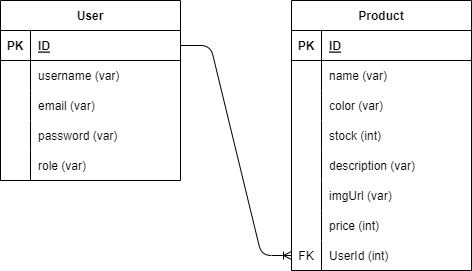

The diagram above was exported from draw.io. Its source (the exported page's mxGraphModel, read from the mxfile embedded in the PNG):
<mxGraphModel dx="622" dy="294" grid="0" gridSize="10" guides="1" tooltips="1" connect="1" arrows="1" fold="1" page="1" pageScale="1" pageWidth="850" pageHeight="1100" background="none" math="0" shadow="0">
  <root>
    <mxCell id="0" />
    <mxCell id="1" parent="0" />
    <mxCell id="2" value="User" style="shape=table;startSize=30;container=1;collapsible=1;childLayout=tableLayout;fixedRows=1;rowLines=0;fontStyle=1;align=center;resizeLast=1;" parent="1" vertex="1">
      <mxGeometry x="130" y="130" width="180" height="180" as="geometry" />
    </mxCell>
    <mxCell id="3" value="" style="shape=tableRow;horizontal=0;startSize=0;swimlaneHead=0;swimlaneBody=0;fillColor=none;collapsible=0;dropTarget=0;points=[[0,0.5],[1,0.5]];portConstraint=eastwest;top=0;left=0;right=0;bottom=1;" parent="2" vertex="1">
      <mxGeometry y="30" width="180" height="30" as="geometry" />
    </mxCell>
    <mxCell id="4" value="PK" style="shape=partialRectangle;connectable=0;fillColor=none;top=0;left=0;bottom=0;right=0;fontStyle=1;overflow=hidden;" parent="3" vertex="1">
      <mxGeometry width="30" height="30" as="geometry">
        <mxRectangle width="30" height="30" as="alternateBounds" />
      </mxGeometry>
    </mxCell>
    <mxCell id="5" value="ID" style="shape=partialRectangle;connectable=0;fillColor=none;top=0;left=0;bottom=0;right=0;align=left;spacingLeft=6;fontStyle=5;overflow=hidden;" parent="3" vertex="1">
      <mxGeometry x="30" width="150" height="30" as="geometry">
        <mxRectangle width="150" height="30" as="alternateBounds" />
      </mxGeometry>
    </mxCell>
    <mxCell id="6" value="" style="shape=tableRow;horizontal=0;startSize=0;swimlaneHead=0;swimlaneBody=0;fillColor=none;collapsible=0;dropTarget=0;points=[[0,0.5],[1,0.5]];portConstraint=eastwest;top=0;left=0;right=0;bottom=0;" parent="2" vertex="1">
      <mxGeometry y="60" width="180" height="30" as="geometry" />
    </mxCell>
    <mxCell id="7" value="" style="shape=partialRectangle;connectable=0;fillColor=none;top=0;left=0;bottom=0;right=0;editable=1;overflow=hidden;" parent="6" vertex="1">
      <mxGeometry width="30" height="30" as="geometry">
        <mxRectangle width="30" height="30" as="alternateBounds" />
      </mxGeometry>
    </mxCell>
    <mxCell id="8" value="username (var)" style="shape=partialRectangle;connectable=0;fillColor=none;top=0;left=0;bottom=0;right=0;align=left;spacingLeft=6;overflow=hidden;" parent="6" vertex="1">
      <mxGeometry x="30" width="150" height="30" as="geometry">
        <mxRectangle width="150" height="30" as="alternateBounds" />
      </mxGeometry>
    </mxCell>
    <mxCell id="9" value="" style="shape=tableRow;horizontal=0;startSize=0;swimlaneHead=0;swimlaneBody=0;fillColor=none;collapsible=0;dropTarget=0;points=[[0,0.5],[1,0.5]];portConstraint=eastwest;top=0;left=0;right=0;bottom=0;" parent="2" vertex="1">
      <mxGeometry y="90" width="180" height="30" as="geometry" />
    </mxCell>
    <mxCell id="10" value="" style="shape=partialRectangle;connectable=0;fillColor=none;top=0;left=0;bottom=0;right=0;editable=1;overflow=hidden;" parent="9" vertex="1">
      <mxGeometry width="30" height="30" as="geometry">
        <mxRectangle width="30" height="30" as="alternateBounds" />
      </mxGeometry>
    </mxCell>
    <mxCell id="11" value="email (var)" style="shape=partialRectangle;connectable=0;fillColor=none;top=0;left=0;bottom=0;right=0;align=left;spacingLeft=6;overflow=hidden;" parent="9" vertex="1">
      <mxGeometry x="30" width="150" height="30" as="geometry">
        <mxRectangle width="150" height="30" as="alternateBounds" />
      </mxGeometry>
    </mxCell>
    <mxCell id="12" value="" style="shape=tableRow;horizontal=0;startSize=0;swimlaneHead=0;swimlaneBody=0;fillColor=none;collapsible=0;dropTarget=0;points=[[0,0.5],[1,0.5]];portConstraint=eastwest;top=0;left=0;right=0;bottom=0;" parent="2" vertex="1">
      <mxGeometry y="120" width="180" height="30" as="geometry" />
    </mxCell>
    <mxCell id="13" value="" style="shape=partialRectangle;connectable=0;fillColor=none;top=0;left=0;bottom=0;right=0;editable=1;overflow=hidden;" parent="12" vertex="1">
      <mxGeometry width="30" height="30" as="geometry">
        <mxRectangle width="30" height="30" as="alternateBounds" />
      </mxGeometry>
    </mxCell>
    <mxCell id="14" value="password (var)" style="shape=partialRectangle;connectable=0;fillColor=none;top=0;left=0;bottom=0;right=0;align=left;spacingLeft=6;overflow=hidden;" parent="12" vertex="1">
      <mxGeometry x="30" width="150" height="30" as="geometry">
        <mxRectangle width="150" height="30" as="alternateBounds" />
      </mxGeometry>
    </mxCell>
    <mxCell id="15" value="" style="shape=tableRow;horizontal=0;startSize=0;swimlaneHead=0;swimlaneBody=0;fillColor=none;collapsible=0;dropTarget=0;points=[[0,0.5],[1,0.5]];portConstraint=eastwest;top=0;left=0;right=0;bottom=0;" parent="2" vertex="1">
      <mxGeometry y="150" width="180" height="30" as="geometry" />
    </mxCell>
    <mxCell id="16" value="" style="shape=partialRectangle;connectable=0;fillColor=none;top=0;left=0;bottom=0;right=0;editable=1;overflow=hidden;" parent="15" vertex="1">
      <mxGeometry width="30" height="30" as="geometry">
        <mxRectangle width="30" height="30" as="alternateBounds" />
      </mxGeometry>
    </mxCell>
    <mxCell id="17" value="role (var)" style="shape=partialRectangle;connectable=0;fillColor=none;top=0;left=0;bottom=0;right=0;align=left;spacingLeft=6;overflow=hidden;" parent="15" vertex="1">
      <mxGeometry x="30" width="150" height="30" as="geometry">
        <mxRectangle width="150" height="30" as="alternateBounds" />
      </mxGeometry>
    </mxCell>
    <mxCell id="18" value="Product" style="shape=table;startSize=30;container=1;collapsible=1;childLayout=tableLayout;fixedRows=1;rowLines=0;fontStyle=1;align=center;resizeLast=1;" parent="1" vertex="1">
      <mxGeometry x="421" y="130" width="180" height="270" as="geometry" />
    </mxCell>
    <mxCell id="19" value="" style="shape=tableRow;horizontal=0;startSize=0;swimlaneHead=0;swimlaneBody=0;fillColor=none;collapsible=0;dropTarget=0;points=[[0,0.5],[1,0.5]];portConstraint=eastwest;top=0;left=0;right=0;bottom=1;" parent="18" vertex="1">
      <mxGeometry y="30" width="180" height="30" as="geometry" />
    </mxCell>
    <mxCell id="20" value="PK" style="shape=partialRectangle;connectable=0;fillColor=none;top=0;left=0;bottom=0;right=0;fontStyle=1;overflow=hidden;" parent="19" vertex="1">
      <mxGeometry width="30" height="30" as="geometry">
        <mxRectangle width="30" height="30" as="alternateBounds" />
      </mxGeometry>
    </mxCell>
    <mxCell id="21" value="ID" style="shape=partialRectangle;connectable=0;fillColor=none;top=0;left=0;bottom=0;right=0;align=left;spacingLeft=6;fontStyle=5;overflow=hidden;" parent="19" vertex="1">
      <mxGeometry x="30" width="150" height="30" as="geometry">
        <mxRectangle width="150" height="30" as="alternateBounds" />
      </mxGeometry>
    </mxCell>
    <mxCell id="22" value="" style="shape=tableRow;horizontal=0;startSize=0;swimlaneHead=0;swimlaneBody=0;fillColor=none;collapsible=0;dropTarget=0;points=[[0,0.5],[1,0.5]];portConstraint=eastwest;top=0;left=0;right=0;bottom=0;" parent="18" vertex="1">
      <mxGeometry y="60" width="180" height="30" as="geometry" />
    </mxCell>
    <mxCell id="23" value="" style="shape=partialRectangle;connectable=0;fillColor=none;top=0;left=0;bottom=0;right=0;editable=1;overflow=hidden;" parent="22" vertex="1">
      <mxGeometry width="30" height="30" as="geometry">
        <mxRectangle width="30" height="30" as="alternateBounds" />
      </mxGeometry>
    </mxCell>
    <mxCell id="24" value="name (var)" style="shape=partialRectangle;connectable=0;fillColor=none;top=0;left=0;bottom=0;right=0;align=left;spacingLeft=6;overflow=hidden;" parent="22" vertex="1">
      <mxGeometry x="30" width="150" height="30" as="geometry">
        <mxRectangle width="150" height="30" as="alternateBounds" />
      </mxGeometry>
    </mxCell>
    <mxCell id="25" value="" style="shape=tableRow;horizontal=0;startSize=0;swimlaneHead=0;swimlaneBody=0;fillColor=none;collapsible=0;dropTarget=0;points=[[0,0.5],[1,0.5]];portConstraint=eastwest;top=0;left=0;right=0;bottom=0;" parent="18" vertex="1">
      <mxGeometry y="90" width="180" height="30" as="geometry" />
    </mxCell>
    <mxCell id="26" value="" style="shape=partialRectangle;connectable=0;fillColor=none;top=0;left=0;bottom=0;right=0;editable=1;overflow=hidden;" parent="25" vertex="1">
      <mxGeometry width="30" height="30" as="geometry">
        <mxRectangle width="30" height="30" as="alternateBounds" />
      </mxGeometry>
    </mxCell>
    <mxCell id="27" value="color (var)" style="shape=partialRectangle;connectable=0;fillColor=none;top=0;left=0;bottom=0;right=0;align=left;spacingLeft=6;overflow=hidden;" parent="25" vertex="1">
      <mxGeometry x="30" width="150" height="30" as="geometry">
        <mxRectangle width="150" height="30" as="alternateBounds" />
      </mxGeometry>
    </mxCell>
    <mxCell id="28" value="" style="shape=tableRow;horizontal=0;startSize=0;swimlaneHead=0;swimlaneBody=0;fillColor=none;collapsible=0;dropTarget=0;points=[[0,0.5],[1,0.5]];portConstraint=eastwest;top=0;left=0;right=0;bottom=0;" parent="18" vertex="1">
      <mxGeometry y="120" width="180" height="30" as="geometry" />
    </mxCell>
    <mxCell id="29" value="" style="shape=partialRectangle;connectable=0;fillColor=none;top=0;left=0;bottom=0;right=0;editable=1;overflow=hidden;" parent="28" vertex="1">
      <mxGeometry width="30" height="30" as="geometry">
        <mxRectangle width="30" height="30" as="alternateBounds" />
      </mxGeometry>
    </mxCell>
    <mxCell id="30" value="stock (int)" style="shape=partialRectangle;connectable=0;fillColor=none;top=0;left=0;bottom=0;right=0;align=left;spacingLeft=6;overflow=hidden;" parent="28" vertex="1">
      <mxGeometry x="30" width="150" height="30" as="geometry">
        <mxRectangle width="150" height="30" as="alternateBounds" />
      </mxGeometry>
    </mxCell>
    <mxCell id="31" value="" style="shape=tableRow;horizontal=0;startSize=0;swimlaneHead=0;swimlaneBody=0;fillColor=none;collapsible=0;dropTarget=0;points=[[0,0.5],[1,0.5]];portConstraint=eastwest;top=0;left=0;right=0;bottom=0;" parent="18" vertex="1">
      <mxGeometry y="150" width="180" height="30" as="geometry" />
    </mxCell>
    <mxCell id="32" value="" style="shape=partialRectangle;connectable=0;fillColor=none;top=0;left=0;bottom=0;right=0;editable=1;overflow=hidden;" parent="31" vertex="1">
      <mxGeometry width="30" height="30" as="geometry">
        <mxRectangle width="30" height="30" as="alternateBounds" />
      </mxGeometry>
    </mxCell>
    <mxCell id="33" value="description (var)" style="shape=partialRectangle;connectable=0;fillColor=none;top=0;left=0;bottom=0;right=0;align=left;spacingLeft=6;overflow=hidden;" parent="31" vertex="1">
      <mxGeometry x="30" width="150" height="30" as="geometry">
        <mxRectangle width="150" height="30" as="alternateBounds" />
      </mxGeometry>
    </mxCell>
    <mxCell id="34" value="" style="shape=tableRow;horizontal=0;startSize=0;swimlaneHead=0;swimlaneBody=0;fillColor=none;collapsible=0;dropTarget=0;points=[[0,0.5],[1,0.5]];portConstraint=eastwest;top=0;left=0;right=0;bottom=0;" parent="18" vertex="1">
      <mxGeometry y="180" width="180" height="30" as="geometry" />
    </mxCell>
    <mxCell id="35" value="" style="shape=partialRectangle;connectable=0;fillColor=none;top=0;left=0;bottom=0;right=0;editable=1;overflow=hidden;" parent="34" vertex="1">
      <mxGeometry width="30" height="30" as="geometry">
        <mxRectangle width="30" height="30" as="alternateBounds" />
      </mxGeometry>
    </mxCell>
    <mxCell id="36" value="imgUrl (var)" style="shape=partialRectangle;connectable=0;fillColor=none;top=0;left=0;bottom=0;right=0;align=left;spacingLeft=6;overflow=hidden;" parent="34" vertex="1">
      <mxGeometry x="30" width="150" height="30" as="geometry">
        <mxRectangle width="150" height="30" as="alternateBounds" />
      </mxGeometry>
    </mxCell>
    <mxCell id="41" value="" style="shape=tableRow;horizontal=0;startSize=0;swimlaneHead=0;swimlaneBody=0;fillColor=none;collapsible=0;dropTarget=0;points=[[0,0.5],[1,0.5]];portConstraint=eastwest;top=0;left=0;right=0;bottom=0;" vertex="1" parent="18">
      <mxGeometry y="210" width="180" height="30" as="geometry" />
    </mxCell>
    <mxCell id="42" value="" style="shape=partialRectangle;connectable=0;fillColor=none;top=0;left=0;bottom=0;right=0;editable=1;overflow=hidden;" vertex="1" parent="41">
      <mxGeometry width="30" height="30" as="geometry">
        <mxRectangle width="30" height="30" as="alternateBounds" />
      </mxGeometry>
    </mxCell>
    <mxCell id="43" value="price (int)" style="shape=partialRectangle;connectable=0;fillColor=none;top=0;left=0;bottom=0;right=0;align=left;spacingLeft=6;overflow=hidden;" vertex="1" parent="41">
      <mxGeometry x="30" width="150" height="30" as="geometry">
        <mxRectangle width="150" height="30" as="alternateBounds" />
      </mxGeometry>
    </mxCell>
    <mxCell id="37" value="" style="shape=tableRow;horizontal=0;startSize=0;swimlaneHead=0;swimlaneBody=0;fillColor=none;collapsible=0;dropTarget=0;points=[[0,0.5],[1,0.5]];portConstraint=eastwest;top=0;left=0;right=0;bottom=0;" parent="18" vertex="1">
      <mxGeometry y="240" width="180" height="30" as="geometry" />
    </mxCell>
    <mxCell id="38" value="FK" style="shape=partialRectangle;connectable=0;fillColor=none;top=0;left=0;bottom=0;right=0;editable=1;overflow=hidden;" parent="37" vertex="1">
      <mxGeometry width="30" height="30" as="geometry">
        <mxRectangle width="30" height="30" as="alternateBounds" />
      </mxGeometry>
    </mxCell>
    <mxCell id="39" value="UserId (int)" style="shape=partialRectangle;connectable=0;fillColor=none;top=0;left=0;bottom=0;right=0;align=left;spacingLeft=6;overflow=hidden;" parent="37" vertex="1">
      <mxGeometry x="30" width="150" height="30" as="geometry">
        <mxRectangle width="150" height="30" as="alternateBounds" />
      </mxGeometry>
    </mxCell>
    <mxCell id="40" value="" style="edgeStyle=entityRelationEdgeStyle;fontSize=12;html=1;endArrow=ERoneToMany;exitX=1;exitY=0.5;exitDx=0;exitDy=0;entryX=0;entryY=0.5;entryDx=0;entryDy=0;" parent="1" source="3" target="37" edge="1">
      <mxGeometry width="100" height="100" relative="1" as="geometry">
        <mxPoint x="520" y="360" as="sourcePoint" />
        <mxPoint x="620" y="260" as="targetPoint" />
      </mxGeometry>
    </mxCell>
  </root>
</mxGraphModel>